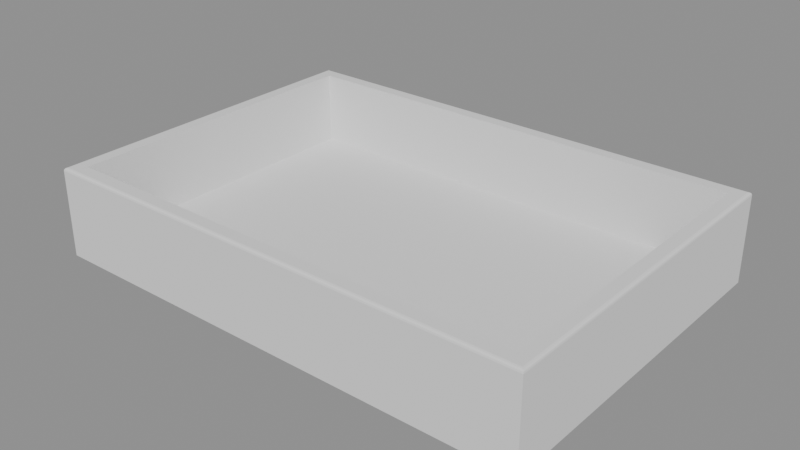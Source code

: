 # Source: finished.blend  (saved by Blender 5.2.45; exported with 4.5.12 LTS)
import bpy
from mathutils import Matrix  # noqa: F401  (used for matrix-valued properties, if any)

bpy.ops.wm.read_factory_settings(use_empty=True)
scene = bpy.context.scene
scene.name = 'Scene'

# ---- meshes
me_cube = bpy.data.meshes.new('Cube')
me_cube.from_pydata([(-50.0, -35.0, -9.0), (-47.0, -32.0, 9.0), (-50.0, 35.0, -9.0), (-47.0, 32.0, 9.0), (50.0, -35.0, -9.0), (47.0, -32.0, 9.0), (50.0, 35.0, -9.0), (47.0, 32.0, 9.0), (-47.0, -32.0, -6.0), (-47.0, 32.0, -6.0), (47.0, 32.0, -6.0), (47.0, -32.0, -6.0), (-50.0, -35.0, 8.4), (-49.4, -34.4, 9.0), (-49.92, -34.92, 8.7), (-49.7, -34.7, 8.92), (-49.4, 34.4, 9.0), (-50.0, 35.0, 8.4), (-49.7, 34.7, 8.92), (-49.92, 34.92, 8.7), (49.4, 34.4, 9.0), (50.0, 35.0, 8.4), (49.7, 34.7, 8.92), (49.92, 34.92, 8.7), (49.4, -34.4, 9.0), (50.0, -35.0, 8.4), (49.7, -34.7, 8.92), (49.92, -34.92, 8.7)], [], [(2, 6, 4, 0), (7, 3, 9, 10), (10, 9, 8, 11), (5, 7, 10, 11), (3, 1, 8, 9), (1, 5, 11, 8), (13, 16, 18, 15), (15, 18, 19, 14), (14, 19, 17, 12), (16, 20, 22, 18), (18, 22, 23, 19), (19, 23, 21, 17), (20, 24, 26, 22), (22, 26, 27, 23), (23, 27, 25, 21), (24, 13, 15, 26), (26, 15, 14, 27), (27, 14, 12, 25), (4, 25, 12, 0), (0, 12, 17, 2), (5, 1, 13, 24), (1, 3, 16, 13), (2, 17, 21, 6), (3, 7, 20, 16), (6, 21, 25, 4), (7, 5, 24, 20)])
_uv = me_cube.uv_layers.new(name='UVMap')
_uv.uv.foreach_set('vector', [0.125, 0.5, 0.375, 0.5, 0.375, 0.75, 0.125, 0.75, 0.6325, 0.5107, 0.8675, 0.5107, 0.8675, 0.5107, 0.6325, 0.5107, 0.6325, 0.5107, 0.8675, 0.5107, 0.8675, 0.7393, 0.6325, 0.7393, 0.6325, 0.7393, 0.6325, 0.5107, 0.6325, 0.5107, 0.6325, 0.7393, 0.8675, 0.5107, 0.8675, 0.7393, 0.8675, 0.7393, 0.8675, 0.5107, 0.8675, 0.7393, 0.6325, 0.7393, 0.6325, 0.7393, 0.8675, 0.7393, 0.8735, 0.7479, 0.8735, 0.5021, 0.8746, 0.5005, 0.8746, 0.7495, 0.625, 0.001071, 0.625, 0.2498, 0.6208, 0.25, 0.6208, 0.0002871, 0.6208, 0.0002871, 0.6208, 0.25, 0.6167, 0.25, 0.6167, 0.0, 0.8735, 0.5021, 0.6265, 0.5021, 0.6256, 0.5003, 0.8746, 0.5005, 0.625, 0.2498, 0.6256, 0.5003, 0.6208, 0.5, 0.6208, 0.25, 0.6208, 0.25, 0.6208, 0.5, 0.6167, 0.5, 0.6167, 0.25, 0.6265, 0.5021, 0.6265, 0.7479, 0.6256, 0.7497, 0.6256, 0.5003, 0.6256, 0.5003, 0.6256, 0.7497, 0.6208, 0.75, 0.6208, 0.5, 0.6208, 0.5, 0.6208, 0.75, 0.6167, 0.75, 0.6167, 0.5, 0.6265, 0.7479, 0.8735, 0.7479, 0.8746, 0.7495, 0.6256, 0.7497, 0.6256, 0.7497, 0.625, 0.9992, 0.6208, 0.9998, 0.6208, 0.75, 0.6208, 0.75, 0.6208, 0.9998, 0.6167, 1.0, 0.6167, 0.75, 0.375, 0.75, 0.6167, 0.75, 0.6167, 1.0, 0.375, 1.0, 0.375, 0.0, 0.6167, 0.0, 0.6167, 0.25, 0.375, 0.25, 0.6325, 0.7393, 0.8675, 0.7393, 0.8735, 0.7479, 0.6265, 0.7479, 0.8675, 0.7393, 0.8675, 0.5107, 0.8735, 0.5021, 0.8735, 0.7479, 0.375, 0.25, 0.6167, 0.25, 0.6167, 0.5, 0.375, 0.5, 0.8675, 0.5107, 0.6325, 0.5107, 0.6265, 0.5021, 0.8735, 0.5021, 0.375, 0.5, 0.6167, 0.5, 0.6167, 0.75, 0.375, 0.75, 0.6325, 0.5107, 0.6325, 0.7393, 0.6265, 0.7479, 0.6265, 0.5021])
me_cube.update()

# ---- objects
ob_desk_tray = bpy.data.objects.new('Desk Tray', me_cube)

# ---- transforms, parenting, visibility, modifiers, constraints
ob_desk_tray.location = (0.0, 0.0, 9.0)

# ---- collection membership
scene.collection.objects.link(ob_desk_tray)

# ---- scene / render settings (as saved in the file)
scene.frame_start = 1; scene.frame_end = 250; scene.frame_set(1)
scene.render.engine = 'BLENDER_EEVEE_NEXT'
scene.render.bake_bias = 0.0
scene.render.bake_samples = 0
scene.render.compositor_device = 'GPU'
scene.eevee.use_volume_custom_range = False
scene.eevee.fast_gi_thickness_near = 0.1
scene.eevee.fast_gi_thickness_far = 0.0
scene.eevee.ray_tracing_options.screen_trace_thickness = 0.1
scene.unit_settings.scale_length = 0.001
bpy.context.view_layer.update()

# ---- added for rendering (the .blend has no active camera and no usable light): camera, sun + grey world if the file has none
cam_auto = bpy.data.cameras.new('AutoCamera')
cam_auto.lens = 50.0
cam_auto.sensor_width = 36.0
cam_auto.clip_end = 2003.49
ob_auto_camera = bpy.data.objects.new('AutoCamera', cam_auto)
scene.collection.objects.link(ob_auto_camera)
ob_auto_camera.location = (114.159, -136.991, 100.327)
ob_auto_camera.rotation_euler = (1.09748, -7.21219e-08, 0.694738)
scene.camera = ob_auto_camera
light_auto_sun = bpy.data.lights.new('AutoSun', 'SUN')
light_auto_sun.energy = 3.0
light_auto_sun.angle = 0.0523599
ob_auto_sun = bpy.data.objects.new('AutoSun', light_auto_sun)
scene.collection.objects.link(ob_auto_sun)
ob_auto_sun.rotation_euler = (0.872665, 0.174533, 0.523599)
if scene.world is None:
    world_auto = bpy.data.worlds.new('AutoWorld')
    world_auto.color = (0.3, 0.3, 0.3)
    scene.world = world_auto
bpy.context.view_layer.update()
